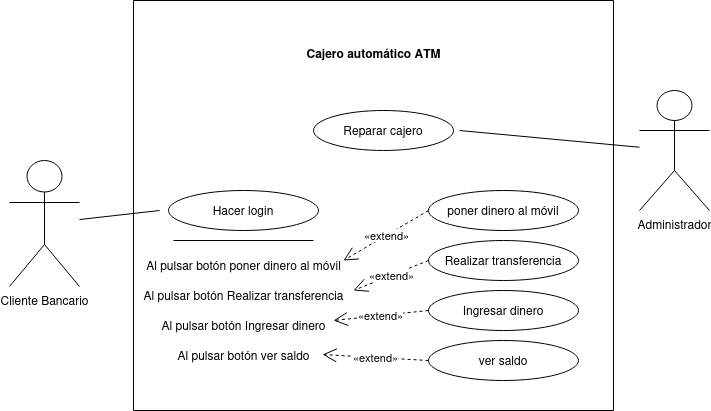

The diagram above was exported from draw.io. Its source (the exported page's mxGraphModel, read from the mxfile embedded in the PNG):
<mxGraphModel dx="1434" dy="655" grid="1" gridSize="10" guides="1" tooltips="1" connect="1" arrows="1" fold="1" page="1" pageScale="1" pageWidth="827" pageHeight="1169" math="0" shadow="0">
  <root>
    <mxCell id="0" />
    <mxCell id="1" parent="0" />
    <mxCell id="KUQissDNJo6IdoCh8jZa-1" value="Administrador" style="shape=umlActor;verticalLabelPosition=bottom;verticalAlign=top;html=1;outlineConnect=0;" vertex="1" parent="1">
      <mxGeometry x="680" y="220" width="70" height="120" as="geometry" />
    </mxCell>
    <mxCell id="KUQissDNJo6IdoCh8jZa-2" value="Cliente Bancario" style="shape=umlActor;verticalLabelPosition=bottom;verticalAlign=top;html=1;outlineConnect=0;" vertex="1" parent="1">
      <mxGeometry x="50" y="290" width="70" height="126" as="geometry" />
    </mxCell>
    <mxCell id="KUQissDNJo6IdoCh8jZa-3" value="ver saldo" style="ellipse;whiteSpace=wrap;html=1;" vertex="1" parent="1">
      <mxGeometry x="469" y="470" width="150" height="40" as="geometry" />
    </mxCell>
    <mxCell id="KUQissDNJo6IdoCh8jZa-4" value="Ingresar dinero" style="ellipse;whiteSpace=wrap;html=1;" vertex="1" parent="1">
      <mxGeometry x="469" y="420" width="150" height="40" as="geometry" />
    </mxCell>
    <mxCell id="KUQissDNJo6IdoCh8jZa-5" value="Realizar transferencia" style="ellipse;whiteSpace=wrap;html=1;" vertex="1" parent="1">
      <mxGeometry x="469" y="370" width="150" height="40" as="geometry" />
    </mxCell>
    <mxCell id="KUQissDNJo6IdoCh8jZa-6" value="Hacer login" style="ellipse;whiteSpace=wrap;html=1;" vertex="1" parent="1">
      <mxGeometry x="209" y="320" width="150" height="40" as="geometry" />
    </mxCell>
    <mxCell id="KUQissDNJo6IdoCh8jZa-7" value="poner dinero al móvil" style="ellipse;whiteSpace=wrap;html=1;" vertex="1" parent="1">
      <mxGeometry x="469" y="320" width="150" height="40" as="geometry" />
    </mxCell>
    <mxCell id="KUQissDNJo6IdoCh8jZa-8" value="«extend»" style="endArrow=open;endSize=12;dashed=1;html=1;rounded=0;exitX=0;exitY=0.5;exitDx=0;exitDy=0;entryX=0.994;entryY=0.467;entryDx=0;entryDy=0;entryPerimeter=0;" edge="1" parent="1" source="KUQissDNJo6IdoCh8jZa-3" target="KUQissDNJo6IdoCh8jZa-16">
      <mxGeometry width="160" relative="1" as="geometry">
        <mxPoint x="494" y="120" as="sourcePoint" />
        <mxPoint x="354" y="485" as="targetPoint" />
      </mxGeometry>
    </mxCell>
    <mxCell id="KUQissDNJo6IdoCh8jZa-9" value="«extend»" style="endArrow=open;endSize=12;dashed=1;html=1;rounded=0;exitX=0;exitY=0.5;exitDx=0;exitDy=0;entryX=0.974;entryY=0.333;entryDx=0;entryDy=0;entryPerimeter=0;" edge="1" parent="1" source="KUQissDNJo6IdoCh8jZa-4" target="KUQissDNJo6IdoCh8jZa-15">
      <mxGeometry width="160" relative="1" as="geometry">
        <mxPoint x="374" y="90" as="sourcePoint" />
        <mxPoint x="464" y="100" as="targetPoint" />
      </mxGeometry>
    </mxCell>
    <mxCell id="KUQissDNJo6IdoCh8jZa-10" value="«extend»" style="endArrow=open;endSize=12;dashed=1;html=1;rounded=0;exitX=0;exitY=0.5;exitDx=0;exitDy=0;" edge="1" parent="1" source="KUQissDNJo6IdoCh8jZa-7">
      <mxGeometry width="160" relative="1" as="geometry">
        <mxPoint x="314" y="170" as="sourcePoint" />
        <mxPoint x="384" y="390" as="targetPoint" />
      </mxGeometry>
    </mxCell>
    <mxCell id="KUQissDNJo6IdoCh8jZa-11" value="«extend»" style="endArrow=open;endSize=12;dashed=1;html=1;rounded=0;exitX=0;exitY=0.5;exitDx=0;exitDy=0;entryX=1;entryY=0.333;entryDx=0;entryDy=0;entryPerimeter=0;" edge="1" parent="1" source="KUQissDNJo6IdoCh8jZa-5" target="KUQissDNJo6IdoCh8jZa-14">
      <mxGeometry width="160" relative="1" as="geometry">
        <mxPoint x="374" y="150" as="sourcePoint" />
        <mxPoint x="294" y="130" as="targetPoint" />
      </mxGeometry>
    </mxCell>
    <mxCell id="KUQissDNJo6IdoCh8jZa-12" value="" style="line;strokeWidth=1;fillColor=none;align=left;verticalAlign=middle;spacingTop=-1;spacingLeft=3;spacingRight=3;rotatable=0;labelPosition=right;points=[];portConstraint=eastwest;strokeColor=inherit;" vertex="1" parent="1">
      <mxGeometry x="214" y="366" width="140" height="8" as="geometry" />
    </mxCell>
    <mxCell id="KUQissDNJo6IdoCh8jZa-13" value="Al pulsar botón poner dinero al móvil" style="text;html=1;align=center;verticalAlign=middle;resizable=0;points=[];autosize=1;strokeColor=none;fillColor=none;" vertex="1" parent="1">
      <mxGeometry x="174" y="380" width="220" height="30" as="geometry" />
    </mxCell>
    <mxCell id="KUQissDNJo6IdoCh8jZa-14" value="Al pulsar botón Realizar transferencia" style="text;html=1;align=center;verticalAlign=middle;resizable=0;points=[];autosize=1;strokeColor=none;fillColor=none;" vertex="1" parent="1">
      <mxGeometry x="174" y="410" width="220" height="30" as="geometry" />
    </mxCell>
    <mxCell id="KUQissDNJo6IdoCh8jZa-15" value="Al pulsar botón Ingresar dinero" style="text;html=1;align=center;verticalAlign=middle;resizable=0;points=[];autosize=1;strokeColor=none;fillColor=none;" vertex="1" parent="1">
      <mxGeometry x="189" y="440" width="190" height="30" as="geometry" />
    </mxCell>
    <mxCell id="KUQissDNJo6IdoCh8jZa-16" value="Al pulsar botón ver saldo" style="text;html=1;align=center;verticalAlign=middle;resizable=0;points=[];autosize=1;strokeColor=none;fillColor=none;" vertex="1" parent="1">
      <mxGeometry x="204" y="470" width="160" height="30" as="geometry" />
    </mxCell>
    <mxCell id="KUQissDNJo6IdoCh8jZa-17" value="" style="endArrow=none;html=1;rounded=0;" edge="1" parent="1" target="KUQissDNJo6IdoCh8jZa-2">
      <mxGeometry width="50" height="50" relative="1" as="geometry">
        <mxPoint x="200" y="340" as="sourcePoint" />
        <mxPoint x="440" y="320" as="targetPoint" />
      </mxGeometry>
    </mxCell>
    <mxCell id="KUQissDNJo6IdoCh8jZa-19" value="" style="endArrow=none;html=1;rounded=0;" edge="1" parent="1" target="KUQissDNJo6IdoCh8jZa-1">
      <mxGeometry width="50" height="50" relative="1" as="geometry">
        <mxPoint x="500" y="260" as="sourcePoint" />
        <mxPoint x="440" y="320" as="targetPoint" />
      </mxGeometry>
    </mxCell>
    <mxCell id="KUQissDNJo6IdoCh8jZa-20" value="" style="swimlane;startSize=0;" vertex="1" parent="1">
      <mxGeometry x="174" y="130" width="480" height="410" as="geometry" />
    </mxCell>
    <mxCell id="KUQissDNJo6IdoCh8jZa-22" value="&lt;b&gt;Cajero automático ATM&lt;br&gt;&lt;/b&gt;" style="text;html=1;align=center;verticalAlign=middle;resizable=0;points=[];autosize=1;strokeColor=none;fillColor=none;" vertex="1" parent="KUQissDNJo6IdoCh8jZa-20">
      <mxGeometry x="160" y="38" width="160" height="30" as="geometry" />
    </mxCell>
    <mxCell id="KUQissDNJo6IdoCh8jZa-18" value="Reparar cajero" style="ellipse;whiteSpace=wrap;html=1;" vertex="1" parent="KUQissDNJo6IdoCh8jZa-20">
      <mxGeometry x="180" y="110" width="140" height="40" as="geometry" />
    </mxCell>
  </root>
</mxGraphModel>